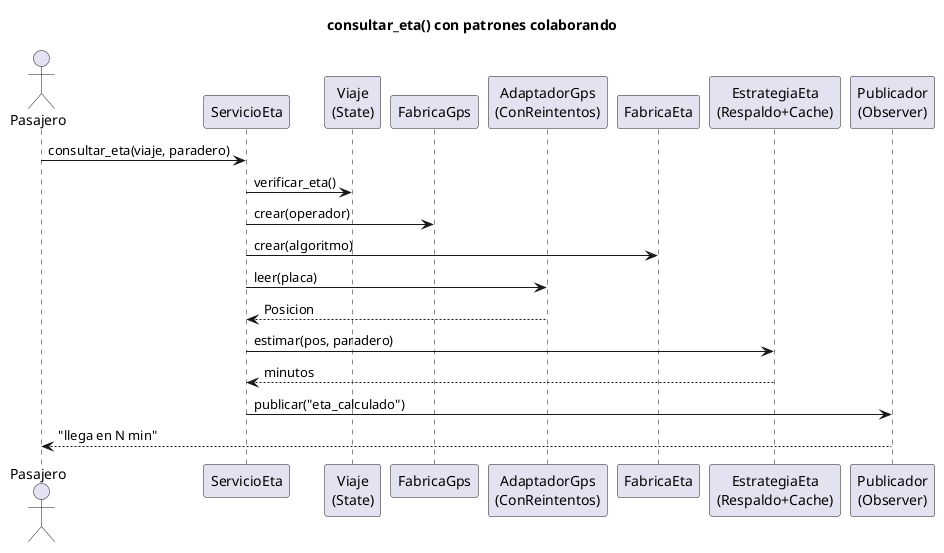

The diagram above was rendered by PlantUML. Its source (embedded in the PNG):
@startuml secuencia
skinparam shadowing false
title consultar_eta() con patrones colaborando
actor Pasajero
participant ServicioEta
participant "Viaje\n(State)" as V
participant "FabricaGps" as FG
participant "AdaptadorGps\n(ConReintentos)" as G
participant "FabricaEta" as FE
participant "EstrategiaEta\n(Respaldo+Cache)" as E
participant "Publicador\n(Observer)" as P
Pasajero -> ServicioEta : consultar_eta(viaje, paradero)
ServicioEta -> V : verificar_eta()
ServicioEta -> FG : crear(operador)
ServicioEta -> FE : crear(algoritmo)
ServicioEta -> G : leer(placa)
G --> ServicioEta : Posicion
ServicioEta -> E : estimar(pos, paradero)
E --> ServicioEta : minutos
ServicioEta -> P : publicar("eta_calculado")
P --> Pasajero : "llega en N min"
@enduml